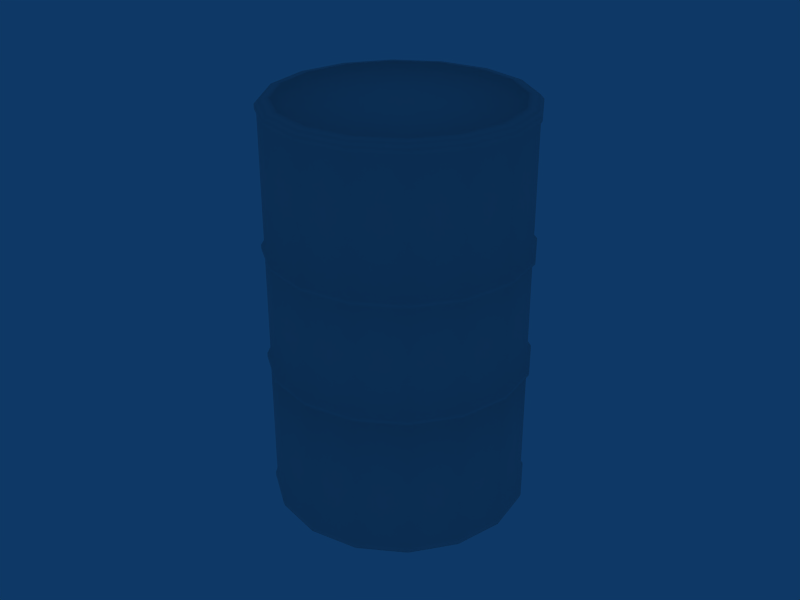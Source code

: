 # Source: Barrel.blend  (saved by Blender 2.49.2; exported with 4.5.12 LTS)
import bpy
from mathutils import Matrix  # noqa: F401  (used for matrix-valued properties, if any)

bpy.ops.wm.read_factory_settings(use_empty=True)
scene = bpy.context.scene
scene.name = 'Scene'

# ---- collections
col_collection_1 = bpy.data.collections.new('Collection 1'); scene.collection.children.link(col_collection_1)

# ---- world
world_world = bpy.data.worlds.new('World'); scene.world = world_world
world_world.color = (0.05656, 0.2208, 0.4)
world_world.use_sun_shadow = False
world_world.sun_shadow_jitter_overblur = 0.0
world_world.cycles.sampling_method = 'MANUAL'
world_world.cycles.sample_map_resolution = 256

# ---- meshes
me_circle_010 = bpy.data.meshes.new('Circle.010')
me_circle_010.from_pydata([(0.2515, 0.2515, -0.5636), (0.3286, 0.1361, -0.5636), (0.3557, -1.555e-08, -0.5636), (0.3286, -0.1361, -0.5636), (0.2515, -0.2515, -0.5636), (0.1361, -0.3286, -0.5636), (5.371e-08, -0.3557, -0.5636), (-0.1361, -0.3286, -0.5636), (-0.2515, -0.2515, -0.5636), (-0.3286, -0.1361, -0.5636), (-0.3557, 4.242e-09, -0.5636), (-0.3286, 0.1361, -0.5636), (-0.2515, 0.2515, -0.5636), (-0.1361, 0.3286, -0.5636), (2.318e-07, 0.3557, -0.5636), (0.1361, 0.3286, -0.5636), (0.0, 0.0, -0.5636), (0.2536, 0.2536, -0.5547), (0.3314, 0.1373, -0.5547), (0.3587, -1.568e-08, -0.5547), (0.3314, -0.1373, -0.5547), (0.2536, -0.2536, -0.5547), (0.1373, -0.3314, -0.5547), (5.416e-08, -0.3587, -0.5547), (-0.1373, -0.3314, -0.5547), (-0.2536, -0.2536, -0.5547), (-0.3314, -0.1373, -0.5547), (-0.3587, 4.278e-09, -0.5547), (-0.3314, 0.1373, -0.5547), (-0.2536, 0.2536, -0.5547), (-0.1373, 0.3314, -0.5547), (2.338e-07, 0.3587, -0.5547), (0.1373, 0.3314, -0.5547), (0.3314, 0.1373, -0.5465), (0.2536, 0.2536, -0.5465), (0.3587, -1.568e-08, -0.5465), (0.3314, -0.1373, -0.5465), (0.2536, -0.2536, -0.5465), (0.1373, -0.3314, -0.5465), (5.416e-08, -0.3587, -0.5465), (-0.1373, -0.3314, -0.5465), (-0.2536, -0.2536, -0.5465), (-0.3314, -0.1373, -0.5465), (-0.3587, 4.278e-09, -0.5465), (-0.3314, 0.1373, -0.5465), (-0.2536, 0.2536, -0.5465), (-0.1373, 0.3314, -0.5465), (2.338e-07, 0.3587, -0.5465), (0.1373, 0.3314, -0.5465), (0.25, 0.25, -0.5374), (0.3266, 0.1353, -0.5374), (0.3535, -1.545e-08, -0.5374), (0.3266, -0.1353, -0.5374), (0.25, -0.25, -0.5374), (0.1353, -0.3266, -0.5374), (5.338e-08, -0.3535, -0.5374), (-0.1353, -0.3266, -0.5374), (-0.25, -0.25, -0.5374), (-0.3266, -0.1353, -0.5374), (-0.3535, 4.216e-09, -0.5374), (-0.3266, 0.1353, -0.5374), (-0.25, 0.25, -0.5374), (-0.1353, 0.3266, -0.5374), (2.304e-07, 0.3535, -0.5374), (0.1353, 0.3266, -0.5374), (0.3266, 0.1353, -0.169), (0.25, 0.25, -0.169), (0.3535, -1.545e-08, -0.169), (0.3266, -0.1353, -0.169), (0.25, -0.25, -0.169), (0.1353, -0.3266, -0.169), (5.338e-08, -0.3535, -0.169), (-0.1353, -0.3266, -0.169), (-0.25, -0.25, -0.169), (-0.3266, -0.1353, -0.169), (-0.3535, 4.216e-09, -0.169), (-0.3266, 0.1353, -0.169), (-0.25, 0.25, -0.169), (-0.1353, 0.3266, -0.169), (2.304e-07, 0.3535, -0.169), (0.1353, 0.3266, -0.169), (0.3343, 0.1385, -0.1624), (0.2559, 0.2559, -0.1624), (0.3618, -1.582e-08, -0.1624), (0.3343, -0.1385, -0.1624), (0.2559, -0.2559, -0.1624), (0.1385, -0.3343, -0.1624), (5.464e-08, -0.3618, -0.1624), (-0.1385, -0.3343, -0.1624), (-0.2559, -0.2559, -0.1624), (-0.3343, -0.1385, -0.1624), (-0.3618, 4.315e-09, -0.1624), (-0.3343, 0.1385, -0.1624), (-0.2559, 0.2559, -0.1624), (-0.1385, 0.3343, -0.1624), (2.358e-07, 0.3618, -0.1624), (0.1385, 0.3343, -0.1624), (0.2559, 0.2559, -0.1516), (0.3343, 0.1385, -0.1516), (0.3618, -1.582e-08, -0.1516), (0.3343, -0.1385, -0.1516), (0.2559, -0.2559, -0.1516), (0.1385, -0.3343, -0.1516), (5.464e-08, -0.3618, -0.1516), (-0.1385, -0.3343, -0.1516), (-0.2559, -0.2559, -0.1516), (-0.3343, -0.1385, -0.1516), (-0.3618, 4.315e-09, -0.1516), (-0.3343, 0.1385, -0.1516), (-0.2559, 0.2559, -0.1516), (-0.1385, 0.3343, -0.1516), (2.358e-07, 0.3618, -0.1516), (0.1385, 0.3343, -0.1516), (0.3257, 0.1349, -0.1408), (0.2493, 0.2493, -0.1408), (0.3525, -1.541e-08, -0.1408), (0.3257, -0.1349, -0.1408), (0.2493, -0.2493, -0.1408), (0.1349, -0.3257, -0.1408), (5.323e-08, -0.3525, -0.1408), (-0.1349, -0.3257, -0.1408), (-0.2493, -0.2493, -0.1408), (-0.3257, -0.1349, -0.1408), (-0.3525, 4.204e-09, -0.1408), (-0.3257, 0.1349, -0.1408), (-0.2493, 0.2493, -0.1408), (-0.1349, 0.3257, -0.1408), (2.297e-07, 0.3525, -0.1408), (0.1349, 0.3257, -0.1408), (0.3257, 0.1349, 0.5269), (0.2493, 0.2493, 0.5269), (0.3525, -1.541e-08, 0.5269), (0.3257, -0.1349, 0.5269), (0.2493, -0.2493, 0.5269), (0.1349, -0.3257, 0.5269), (5.323e-08, -0.3525, 0.5269), (-0.1349, -0.3257, 0.5269), (-0.2493, -0.2493, 0.5269), (-0.3257, -0.1349, 0.5269), (-0.3525, 4.204e-09, 0.5269), (-0.3257, 0.1349, 0.5269), (-0.2493, 0.2493, 0.5269), (-0.1349, 0.3257, 0.5269), (2.297e-07, 0.3525, 0.5269), (0.1349, 0.3257, 0.5269), (0.3303, 0.1368, 0.536), (0.2528, 0.2528, 0.536), (0.3576, -1.563e-08, 0.536), (0.3303, -0.1368, 0.536), (0.2528, -0.2528, 0.536), (0.1368, -0.3303, 0.536), (5.399e-08, -0.3576, 0.536), (-0.1368, -0.3303, 0.536), (-0.2528, -0.2528, 0.536), (-0.3303, -0.1368, 0.536), (-0.3576, 4.264e-09, 0.536), (-0.3303, 0.1368, 0.536), (-0.2528, 0.2528, 0.536), (-0.1368, 0.3303, 0.536), (2.33e-07, 0.3576, 0.536), (0.1368, 0.3303, 0.536), (0.3303, 0.1368, 0.5484), (0.2528, 0.2528, 0.5484), (0.3576, -1.563e-08, 0.5484), (0.3303, -0.1368, 0.5484), (0.2528, -0.2528, 0.5484), (0.1368, -0.3303, 0.5484), (5.399e-08, -0.3576, 0.5484), (-0.1368, -0.3303, 0.5484), (-0.2528, -0.2528, 0.5484), (-0.3303, -0.1368, 0.5484), (-0.3576, 4.264e-09, 0.5484), (-0.3303, 0.1368, 0.5484), (-0.2528, 0.2528, 0.5484), (-0.1368, 0.3303, 0.5484), (2.33e-07, 0.3576, 0.5484), (0.1368, 0.3303, 0.5484), (0.3217, 0.1332, 0.5592), (0.2462, 0.2462, 0.5592), (0.3482, -1.522e-08, 0.5592), (0.3217, -0.1332, 0.5592), (0.2462, -0.2462, 0.5592), (0.1332, -0.3217, 0.5592), (5.258e-08, -0.3482, 0.5592), (-0.1332, -0.3217, 0.5592), (-0.2462, -0.2462, 0.5592), (-0.3217, -0.1332, 0.5592), (-0.3482, 4.152e-09, 0.5592), (-0.3217, 0.1332, 0.5592), (-0.2462, 0.2462, 0.5592), (-0.1332, 0.3217, 0.5592), (2.269e-07, 0.3482, 0.5592), (0.1332, 0.3217, 0.5592), (0.2493, 0.2493, 0.1516), (0.2551, 0.2551, 0.1615), (0.2551, 0.2551, 0.1717), (0.2493, 0.2493, 0.1816), (0.3257, 0.1349, 0.1516), (0.3333, 0.1381, 0.1615), (0.3333, 0.1381, 0.1717), (0.3257, 0.1349, 0.1816), (0.3525, -1.541e-08, 0.1516), (0.3608, -1.577e-08, 0.1615), (0.3608, -1.577e-08, 0.1717), (0.3525, -1.541e-08, 0.1816), (0.3257, -0.1349, 0.1516), (0.3333, -0.1381, 0.1615), (0.3333, -0.1381, 0.1717), (0.3257, -0.1349, 0.1816), (0.2493, -0.2493, 0.1516), (0.2551, -0.2551, 0.1615), (0.2551, -0.2551, 0.1717), (0.2493, -0.2493, 0.1816), (0.1349, -0.3257, 0.1516), (0.1381, -0.3333, 0.1615), (0.1381, -0.3333, 0.1717), (0.1349, -0.3257, 0.1816), (5.323e-08, -0.3525, 0.1516), (5.448e-08, -0.3608, 0.1615), (5.448e-08, -0.3608, 0.1717), (5.323e-08, -0.3525, 0.1816), (-0.1349, -0.3257, 0.1516), (-0.1381, -0.3333, 0.1615), (-0.1381, -0.3333, 0.1717), (-0.1349, -0.3257, 0.1816), (-0.2493, -0.2493, 0.1516), (-0.2551, -0.2551, 0.1615), (-0.2551, -0.2551, 0.1717), (-0.2493, -0.2493, 0.1816), (-0.3257, -0.1349, 0.1516), (-0.3333, -0.1381, 0.1615), (-0.3333, -0.1381, 0.1717), (-0.3257, -0.1349, 0.1816), (-0.3525, 4.204e-09, 0.1516), (-0.3608, 4.302e-09, 0.1615), (-0.3608, 4.302e-09, 0.1717), (-0.3525, 4.204e-09, 0.1816), (-0.3257, 0.1349, 0.1516), (-0.3333, 0.1381, 0.1615), (-0.3333, 0.1381, 0.1717), (-0.3257, 0.1349, 0.1816), (-0.2493, 0.2493, 0.1516), (-0.2551, 0.2551, 0.1615), (-0.2551, 0.2551, 0.1717), (-0.2493, 0.2493, 0.1816), (-0.1349, 0.3257, 0.1516), (-0.1381, 0.3333, 0.1615), (-0.1381, 0.3333, 0.1717), (-0.1349, 0.3257, 0.1816), (2.297e-07, 0.3525, 0.1516), (2.351e-07, 0.3608, 0.1615), (2.351e-07, 0.3608, 0.1717), (2.297e-07, 0.3525, 0.1816), (0.1349, 0.3257, 0.1516), (0.1381, 0.3333, 0.1615), (0.1381, 0.3333, 0.1717), (0.1349, 0.3257, 0.1816), (0.2947, 0.1221, 0.5636), (0.2255, 0.2255, 0.5636), (0.319, -1.394e-08, 0.5636), (0.2947, -0.1221, 0.5636), (0.2255, -0.2255, 0.5636), (0.1221, -0.2947, 0.5636), (4.816e-08, -0.319, 0.5636), (-0.1221, -0.2947, 0.5636), (-0.2255, -0.2255, 0.5636), (-0.2947, -0.1221, 0.5636), (-0.319, 3.803e-09, 0.5636), (-0.2947, 0.1221, 0.5636), (-0.2255, 0.2255, 0.5636), (-0.1221, 0.2947, 0.5636), (2.079e-07, 0.319, 0.5636), (0.1221, 0.2947, 0.5636), (0.22, 0.22, 0.5472), (0.2875, 0.1191, 0.5472), (0.3111, -1.36e-08, 0.5472), (0.2875, -0.1191, 0.5472), (0.22, -0.22, 0.5472), (0.1191, -0.2875, 0.5472), (4.698e-08, -0.3111, 0.5472), (-0.1191, -0.2875, 0.5472), (-0.22, -0.22, 0.5472), (-0.2875, -0.1191, 0.5472), (-0.3111, 3.71e-09, 0.5472), (-0.2875, 0.1191, 0.5472), (-0.22, 0.22, 0.5472), (-0.1191, 0.2875, 0.5472), (2.028e-07, 0.3111, 0.5472), (0.1191, 0.2875, 0.5472), (-0.00262, -0.00262, 0.5472)], [], [(16, 0, 1), (16, 1, 2), (16, 2, 3), (16, 3, 4), (16, 4, 5), (16, 5, 6), (16, 6, 7), (16, 7, 8), (16, 8, 9), (16, 9, 10), (16, 10, 11), (16, 11, 12), (16, 12, 13), (16, 13, 14), (16, 14, 15), (15, 0, 16), (1, 0, 17, 18), (2, 1, 18, 19), (3, 2, 19, 20), (4, 3, 20, 21), (5, 4, 21, 22), (6, 5, 22, 23), (7, 6, 23, 24), (8, 7, 24, 25), (9, 8, 25, 26), (10, 9, 26, 27), (11, 10, 27, 28), (12, 11, 28, 29), (13, 12, 29, 30), (14, 13, 30, 31), (15, 14, 31, 32), (0, 15, 32, 17), (18, 17, 34, 33), (19, 18, 33, 35), (20, 19, 35, 36), (21, 20, 36, 37), (22, 21, 37, 38), (23, 22, 38, 39), (24, 23, 39, 40), (25, 24, 40, 41), (26, 25, 41, 42), (27, 26, 42, 43), (28, 27, 43, 44), (29, 28, 44, 45), (30, 29, 45, 46), (31, 30, 46, 47), (32, 31, 47, 48), (17, 32, 48, 34), (33, 34, 49, 50), (35, 33, 50, 51), (36, 35, 51, 52), (37, 36, 52, 53), (38, 37, 53, 54), (39, 38, 54, 55), (40, 39, 55, 56), (41, 40, 56, 57), (42, 41, 57, 58), (43, 42, 58, 59), (44, 43, 59, 60), (45, 44, 60, 61), (46, 45, 61, 62), (47, 46, 62, 63), (48, 47, 63, 64), (34, 48, 64, 49), (50, 49, 66, 65), (51, 50, 65, 67), (52, 51, 67, 68), (53, 52, 68, 69), (54, 53, 69, 70), (55, 54, 70, 71), (56, 55, 71, 72), (57, 56, 72, 73), (58, 57, 73, 74), (59, 58, 74, 75), (60, 59, 75, 76), (61, 60, 76, 77), (62, 61, 77, 78), (63, 62, 78, 79), (64, 63, 79, 80), (49, 64, 80, 66), (65, 66, 82, 81), (67, 65, 81, 83), (68, 67, 83, 84), (69, 68, 84, 85), (70, 69, 85, 86), (71, 70, 86, 87), (72, 71, 87, 88), (73, 72, 88, 89), (74, 73, 89, 90), (75, 74, 90, 91), (76, 75, 91, 92), (77, 76, 92, 93), (78, 77, 93, 94), (79, 78, 94, 95), (80, 79, 95, 96), (66, 80, 96, 82), (81, 82, 97, 98), (83, 81, 98, 99), (84, 83, 99, 100), (85, 84, 100, 101), (86, 85, 101, 102), (87, 86, 102, 103), (88, 87, 103, 104), (89, 88, 104, 105), (90, 89, 105, 106), (91, 90, 106, 107), (92, 91, 107, 108), (93, 92, 108, 109), (94, 93, 109, 110), (95, 94, 110, 111), (96, 95, 111, 112), (82, 96, 112, 97), (98, 97, 114, 113), (99, 98, 113, 115), (100, 99, 115, 116), (101, 100, 116, 117), (102, 101, 117, 118), (103, 102, 118, 119), (104, 103, 119, 120), (105, 104, 120, 121), (106, 105, 121, 122), (107, 106, 122, 123), (108, 107, 123, 124), (109, 108, 124, 125), (110, 109, 125, 126), (111, 110, 126, 127), (112, 111, 127, 128), (97, 112, 128, 114), (129, 130, 146, 145), (131, 129, 145, 147), (132, 131, 147, 148), (133, 132, 148, 149), (134, 133, 149, 150), (135, 134, 150, 151), (136, 135, 151, 152), (137, 136, 152, 153), (138, 137, 153, 154), (139, 138, 154, 155), (140, 139, 155, 156), (141, 140, 156, 157), (142, 141, 157, 158), (143, 142, 158, 159), (144, 143, 159, 160), (130, 144, 160, 146), (145, 146, 162, 161), (147, 145, 161, 163), (148, 147, 163, 164), (149, 148, 164, 165), (150, 149, 165, 166), (151, 150, 166, 167), (152, 151, 167, 168), (153, 152, 168, 169), (154, 153, 169, 170), (155, 154, 170, 171), (156, 155, 171, 172), (157, 156, 172, 173), (158, 157, 173, 174), (159, 158, 174, 175), (160, 159, 175, 176), (146, 160, 176, 162), (161, 162, 178, 177), (163, 161, 177, 179), (164, 163, 179, 180), (165, 164, 180, 181), (166, 165, 181, 182), (167, 166, 182, 183), (168, 167, 183, 184), (169, 168, 184, 185), (170, 169, 185, 186), (171, 170, 186, 187), (172, 171, 187, 188), (173, 172, 188, 189), (174, 173, 189, 190), (175, 174, 190, 191), (176, 175, 191, 192), (162, 176, 192, 178), (114, 193, 197, 113), (193, 194, 198, 197), (194, 195, 199, 198), (195, 196, 200, 199), (196, 130, 129, 200), (113, 197, 201, 115), (197, 198, 202, 201), (198, 199, 203, 202), (199, 200, 204, 203), (200, 129, 131, 204), (115, 201, 205, 116), (201, 202, 206, 205), (202, 203, 207, 206), (203, 204, 208, 207), (204, 131, 132, 208), (116, 205, 209, 117), (205, 206, 210, 209), (206, 207, 211, 210), (207, 208, 212, 211), (208, 132, 133, 212), (117, 209, 213, 118), (209, 210, 214, 213), (210, 211, 215, 214), (211, 212, 216, 215), (212, 133, 134, 216), (118, 213, 217, 119), (213, 214, 218, 217), (214, 215, 219, 218), (215, 216, 220, 219), (216, 134, 135, 220), (119, 217, 221, 120), (217, 218, 222, 221), (218, 219, 223, 222), (219, 220, 224, 223), (220, 135, 136, 224), (120, 221, 225, 121), (221, 222, 226, 225), (222, 223, 227, 226), (223, 224, 228, 227), (224, 136, 137, 228), (121, 225, 229, 122), (225, 226, 230, 229), (226, 227, 231, 230), (227, 228, 232, 231), (228, 137, 138, 232), (122, 229, 233, 123), (229, 230, 234, 233), (230, 231, 235, 234), (231, 232, 236, 235), (232, 138, 139, 236), (123, 233, 237, 124), (233, 234, 238, 237), (234, 235, 239, 238), (235, 236, 240, 239), (236, 139, 140, 240), (124, 237, 241, 125), (237, 238, 242, 241), (238, 239, 243, 242), (239, 240, 244, 243), (240, 140, 141, 244), (125, 241, 245, 126), (241, 242, 246, 245), (242, 243, 247, 246), (243, 244, 248, 247), (244, 141, 142, 248), (126, 245, 249, 127), (245, 246, 250, 249), (246, 247, 251, 250), (247, 248, 252, 251), (248, 142, 143, 252), (127, 249, 253, 128), (249, 250, 254, 253), (250, 251, 255, 254), (251, 252, 256, 255), (252, 143, 144, 256), (128, 253, 193, 114), (253, 254, 194, 193), (254, 255, 195, 194), (255, 256, 196, 195), (256, 144, 130, 196), (177, 178, 258, 257), (179, 177, 257, 259), (180, 179, 259, 260), (181, 180, 260, 261), (182, 181, 261, 262), (183, 182, 262, 263), (184, 183, 263, 264), (185, 184, 264, 265), (186, 185, 265, 266), (187, 186, 266, 267), (188, 187, 267, 268), (189, 188, 268, 269), (190, 189, 269, 270), (191, 190, 270, 271), (192, 191, 271, 272), (178, 192, 272, 258), (257, 258, 273, 274), (259, 257, 274, 275), (260, 259, 275, 276), (261, 260, 276, 277), (262, 261, 277, 278), (263, 262, 278, 279), (264, 263, 279, 280), (265, 264, 280, 281), (266, 265, 281, 282), (267, 266, 282, 283), (268, 267, 283, 284), (269, 268, 284, 285), (270, 269, 285, 286), (271, 270, 286, 287), (272, 271, 287, 288), (258, 272, 288, 273), (274, 273, 289), (275, 274, 289), (276, 275, 289), (277, 276, 289), (278, 277, 289), (279, 278, 289), (280, 279, 289), (281, 280, 289), (282, 281, 289), (283, 282, 289), (284, 283, 289), (285, 284, 289), (286, 285, 289), (287, 286, 289), (288, 287, 289), (273, 288, 289)])
me_circle_010.polygons.foreach_set('use_smooth', [True] * 304)
_uv = me_circle_010.uv_layers.new(name='UVTex')
_uv.uv.foreach_set('vector', [0.2432, 0.0299, 0.4205, 0.1104, 0.372, 0.1539, 0.2432, 0.0299, 0.372, 0.1539, 0.3292, 0.1826, 0.2432, 0.0299, 0.3292, 0.1826, 0.289, 0.1991, 0.2432, 0.0299, 0.289, 0.1991, 0.2498, 0.206, 0.2432, 0.0299, 0.2498, 0.206, 0.2103, 0.2027, 0.2432, 0.0299, 0.2103, 0.2027, 0.1692, 0.1911, 0.2432, 0.0299, 0.1692, 0.1911, 0.1254, 0.1674, 0.2432, 0.0299, 0.1254, 0.1674, 0.07541, 0.1309, 0.7538, 0.05616, 0.9134, 0.1379, 0.8684, 0.1753, 0.7538, 0.05616, 0.8684, 0.1753, 0.829, 0.1997, 0.7538, 0.05616, 0.829, 0.1997, 0.792, 0.2133, 0.7538, 0.05616, 0.792, 0.2133, 0.7557, 0.2177, 0.7538, 0.05616, 0.7557, 0.2177, 0.7195, 0.2148, 0.7538, 0.05616, 0.7195, 0.2148, 0.6821, 0.2022, 0.7538, 0.05616, 0.6821, 0.2022, 0.642, 0.1784, 0.642, 0.1784, 0.5958, 0.1433, 0.7538, 0.05616, 0.372, 0.1539, 0.4205, 0.1104, 0.4257, 0.1189, 0.3756, 0.1613, 0.3292, 0.1826, 0.372, 0.1539, 0.3756, 0.1613, 0.3314, 0.1894, 0.289, 0.1991, 0.3292, 0.1826, 0.3314, 0.1894, 0.29, 0.2056, 0.2498, 0.206, 0.289, 0.1991, 0.29, 0.2056, 0.25, 0.2123, 0.2103, 0.2027, 0.2498, 0.206, 0.25, 0.2123, 0.2094, 0.2093, 0.1692, 0.1911, 0.2103, 0.2027, 0.2094, 0.2093, 0.1674, 0.1979, 0.1254, 0.1674, 0.1692, 0.1911, 0.1674, 0.1979, 0.1225, 0.1749, 0.07541, 0.1309, 0.1254, 0.1674, 0.1225, 0.1749, 0.07106, 0.1396, 0.8684, 0.1753, 0.9134, 0.1379, 0.9181, 0.1452, 0.8718, 0.1818, 0.829, 0.1997, 0.8684, 0.1753, 0.8718, 0.1818, 0.8312, 0.2058, 0.792, 0.2133, 0.829, 0.1997, 0.8312, 0.2058, 0.7931, 0.2192, 0.7557, 0.2177, 0.792, 0.2133, 0.7931, 0.2192, 0.7558, 0.2238, 0.7195, 0.2148, 0.7557, 0.2177, 0.7558, 0.2238, 0.7185, 0.2207, 0.6821, 0.2022, 0.7195, 0.2148, 0.7185, 0.2207, 0.6802, 0.2083, 0.642, 0.1784, 0.6821, 0.2022, 0.6802, 0.2083, 0.6389, 0.1852, 0.5958, 0.1433, 0.642, 0.1784, 0.6389, 0.1852, 0.5914, 0.1508, 0.3756, 0.1613, 0.4257, 0.1189, 0.4302, 0.1277, 0.379, 0.1689, 0.3314, 0.1894, 0.3756, 0.1613, 0.379, 0.1689, 0.3335, 0.1964, 0.29, 0.2056, 0.3314, 0.1894, 0.3335, 0.1964, 0.2911, 0.2123, 0.25, 0.2123, 0.29, 0.2056, 0.2911, 0.2123, 0.25, 0.2188, 0.2094, 0.2093, 0.25, 0.2123, 0.25, 0.2188, 0.2085, 0.216, 0.1674, 0.1979, 0.2094, 0.2093, 0.2085, 0.216, 0.1653, 0.2048, 0.1225, 0.1749, 0.1674, 0.1979, 0.1653, 0.2048, 0.1192, 0.1824, 0.07106, 0.1396, 0.1225, 0.1749, 0.1192, 0.1824, 0.06688, 0.1483, 0.8718, 0.1818, 0.9181, 0.1452, 0.922, 0.1532, 0.8747, 0.1887, 0.8312, 0.2058, 0.8718, 0.1818, 0.8747, 0.1887, 0.833, 0.2122, 0.7931, 0.2192, 0.8312, 0.2058, 0.833, 0.2122, 0.7939, 0.2253, 0.7558, 0.2238, 0.7931, 0.2192, 0.7939, 0.2253, 0.7557, 0.2298, 0.7185, 0.2207, 0.7558, 0.2238, 0.7557, 0.2298, 0.7175, 0.2269, 0.6802, 0.2083, 0.7185, 0.2207, 0.7175, 0.2269, 0.6781, 0.2145, 0.6389, 0.1852, 0.6802, 0.2083, 0.6781, 0.2145, 0.6356, 0.1921, 0.5914, 0.1508, 0.6389, 0.1852, 0.6356, 0.1921, 0.5873, 0.1588, 0.379, 0.1689, 0.4302, 0.1277, 0.4339, 0.137, 0.3824, 0.1767, 0.3335, 0.1964, 0.379, 0.1689, 0.3824, 0.1767, 0.3356, 0.2034, 0.2911, 0.2123, 0.3335, 0.1964, 0.3356, 0.2034, 0.2921, 0.219, 0.25, 0.2188, 0.2911, 0.2123, 0.2921, 0.219, 0.2501, 0.2254, 0.2085, 0.216, 0.25, 0.2188, 0.2501, 0.2254, 0.2076, 0.2227, 0.1653, 0.2048, 0.2085, 0.216, 0.2076, 0.2227, 0.1634, 0.2118, 0.1192, 0.1824, 0.1653, 0.2048, 0.1634, 0.2118, 0.1161, 0.1899, 0.06688, 0.1483, 0.1192, 0.1824, 0.1161, 0.1899, 0.0637, 0.1571, 0.8747, 0.1887, 0.922, 0.1532, 0.9251, 0.1618, 0.8777, 0.1959, 0.833, 0.2122, 0.8747, 0.1887, 0.8777, 0.1959, 0.8347, 0.2187, 0.7939, 0.2253, 0.833, 0.2122, 0.8347, 0.2187, 0.7947, 0.2315, 0.7557, 0.2298, 0.7939, 0.2253, 0.7947, 0.2315, 0.7556, 0.2359, 0.7175, 0.2269, 0.7557, 0.2298, 0.7556, 0.2359, 0.7167, 0.2328, 0.6781, 0.2145, 0.7175, 0.2269, 0.7167, 0.2328, 0.6762, 0.2212, 0.6356, 0.1921, 0.6781, 0.2145, 0.6762, 0.2212, 0.6326, 0.199, 0.5873, 0.1588, 0.6356, 0.1921, 0.6326, 0.199, 0.5842, 0.1669, 0.3824, 0.1767, 0.4339, 0.137, 0.4894, 0.3541, 0.4251, 0.3655, 0.3356, 0.2034, 0.3824, 0.1767, 0.4251, 0.3655, 0.3654, 0.3744, 0.2921, 0.219, 0.3356, 0.2034, 0.3654, 0.3744, 0.3092, 0.3802, 0.2501, 0.2254, 0.2921, 0.219, 0.3092, 0.3802, 0.2551, 0.383, 0.2076, 0.2227, 0.2501, 0.2254, 0.2551, 0.383, 0.2016, 0.3829, 0.1634, 0.2118, 0.2076, 0.2227, 0.2016, 0.3829, 0.1466, 0.3794, 0.1161, 0.1899, 0.1634, 0.2118, 0.1466, 0.3794, 0.08853, 0.3739, 0.0637, 0.1571, 0.1161, 0.1899, 0.08853, 0.3739, 0.02702, 0.3663, 0.8777, 0.1959, 0.9251, 0.1618, 0.971, 0.3595, 0.9132, 0.3688, 0.8347, 0.2187, 0.8777, 0.1959, 0.9132, 0.3688, 0.8587, 0.3754, 0.7947, 0.2315, 0.8347, 0.2187, 0.8587, 0.3754, 0.8073, 0.38, 0.7556, 0.2359, 0.7947, 0.2315, 0.8073, 0.38, 0.7578, 0.3812, 0.7167, 0.2328, 0.7556, 0.2359, 0.7578, 0.3812, 0.7083, 0.3799, 0.6762, 0.2212, 0.7167, 0.2328, 0.7083, 0.3799, 0.6576, 0.3759, 0.6326, 0.199, 0.6762, 0.2212, 0.6576, 0.3759, 0.6037, 0.3693, 0.5842, 0.1669, 0.6326, 0.199, 0.6037, 0.3693, 0.5458, 0.3604, 0.4251, 0.3655, 0.4894, 0.3541, 0.4922, 0.3647, 0.4262, 0.3751, 0.3654, 0.3744, 0.4251, 0.3655, 0.4262, 0.3751, 0.3659, 0.3835, 0.3092, 0.3802, 0.3654, 0.3744, 0.3659, 0.3835, 0.3094, 0.3889, 0.2551, 0.383, 0.3092, 0.3802, 0.3094, 0.3889, 0.255, 0.3915, 0.2016, 0.3829, 0.2551, 0.383, 0.255, 0.3915, 0.2012, 0.3915, 0.1466, 0.3794, 0.2016, 0.3829, 0.2012, 0.3915, 0.1459, 0.3883, 0.08853, 0.3739, 0.1466, 0.3794, 0.1459, 0.3883, 0.08784, 0.3837, 0.02702, 0.3663, 0.08853, 0.3739, 0.08784, 0.3837, 0.02526, 0.3757, 0.9132, 0.3688, 0.971, 0.3595, 0.9733, 0.3691, 0.914, 0.3775, 0.8587, 0.3754, 0.9132, 0.3688, 0.914, 0.3775, 0.8591, 0.3837, 0.8073, 0.38, 0.8587, 0.3754, 0.8591, 0.3837, 0.8075, 0.3879, 0.7578, 0.3812, 0.8073, 0.38, 0.8075, 0.3879, 0.7576, 0.389, 0.7083, 0.3799, 0.7578, 0.3812, 0.7576, 0.389, 0.7079, 0.3878, 0.6576, 0.3759, 0.7083, 0.3799, 0.7079, 0.3878, 0.6569, 0.3842, 0.6037, 0.3693, 0.6576, 0.3759, 0.6569, 0.3842, 0.6027, 0.3783, 0.5458, 0.3604, 0.6037, 0.3693, 0.6027, 0.3783, 0.5434, 0.3701, 0.4262, 0.3751, 0.4922, 0.3647, 0.4931, 0.3758, 0.4269, 0.3852, 0.3659, 0.3835, 0.4262, 0.3751, 0.4269, 0.3852, 0.3664, 0.3931, 0.3094, 0.3889, 0.3659, 0.3835, 0.3664, 0.3931, 0.3096, 0.398, 0.255, 0.3915, 0.3094, 0.3889, 0.3096, 0.398, 0.2549, 0.4003, 0.2012, 0.3915, 0.255, 0.3915, 0.2549, 0.4003, 0.2008, 0.4004, 0.1459, 0.3883, 0.2012, 0.3915, 0.2008, 0.4004, 0.1453, 0.3975, 0.08784, 0.3837, 0.1459, 0.3883, 0.1453, 0.3975, 0.08693, 0.3933, 0.02526, 0.3757, 0.08784, 0.3837, 0.08693, 0.3933, 0.02419, 0.3863, 0.914, 0.3775, 0.9733, 0.3691, 0.974, 0.3791, 0.9145, 0.3867, 0.8591, 0.3837, 0.914, 0.3775, 0.9145, 0.3867, 0.8594, 0.3924, 0.8075, 0.3879, 0.8591, 0.3837, 0.8594, 0.3924, 0.8075, 0.3963, 0.7576, 0.389, 0.8075, 0.3879, 0.8075, 0.3963, 0.7574, 0.3972, 0.7079, 0.3878, 0.7576, 0.389, 0.7574, 0.3972, 0.7074, 0.396, 0.6569, 0.3842, 0.7079, 0.3878, 0.7074, 0.396, 0.6561, 0.3927, 0.6027, 0.3783, 0.6569, 0.3842, 0.6561, 0.3927, 0.6018, 0.3873, 0.5434, 0.3701, 0.6027, 0.3783, 0.6018, 0.3873, 0.5423, 0.38, 0.4269, 0.3852, 0.4931, 0.3758, 0.4928, 0.387, 0.4276, 0.3954, 0.3664, 0.3931, 0.4269, 0.3852, 0.4276, 0.3954, 0.3669, 0.4024, 0.3096, 0.398, 0.3664, 0.3931, 0.3669, 0.4024, 0.3099, 0.4068, 0.2549, 0.4003, 0.3096, 0.398, 0.3099, 0.4068, 0.2549, 0.4089, 0.2008, 0.4004, 0.2549, 0.4003, 0.2549, 0.4089, 0.2007, 0.4087, 0.1453, 0.3975, 0.2008, 0.4004, 0.2007, 0.4087, 0.1449, 0.4069, 0.08693, 0.3933, 0.1453, 0.3975, 0.1449, 0.4069, 0.08625, 0.4027, 0.02419, 0.3863, 0.08693, 0.3933, 0.08625, 0.4027, 0.02437, 0.3962, 0.9145, 0.3867, 0.974, 0.3791, 0.9737, 0.3891, 0.9152, 0.3955, 0.8594, 0.3924, 0.9145, 0.3867, 0.9152, 0.3955, 0.8599, 0.4012, 0.8075, 0.3963, 0.8594, 0.3924, 0.8599, 0.4012, 0.8077, 0.404, 0.7574, 0.3972, 0.8075, 0.3963, 0.8077, 0.404, 0.7575, 0.4051, 0.7074, 0.396, 0.7574, 0.3972, 0.7575, 0.4051, 0.7073, 0.4041, 0.6561, 0.3927, 0.7074, 0.396, 0.7073, 0.4041, 0.6558, 0.4011, 0.6018, 0.3873, 0.6561, 0.3927, 0.6558, 0.4011, 0.6012, 0.3964, 0.5423, 0.38, 0.6018, 0.3873, 0.6012, 0.3964, 0.5427, 0.39, 0.3846, 0.7661, 0.4335, 0.8043, 0.4296, 0.8124, 0.3812, 0.7732, 0.3393, 0.7411, 0.3846, 0.7661, 0.3812, 0.7732, 0.3371, 0.7479, 0.2961, 0.7272, 0.3393, 0.7411, 0.3371, 0.7479, 0.295, 0.7338, 0.2537, 0.7221, 0.2961, 0.7272, 0.295, 0.7338, 0.2534, 0.7288, 0.211, 0.7259, 0.2537, 0.7221, 0.2534, 0.7288, 0.2117, 0.7327, 0.167, 0.7384, 0.211, 0.7259, 0.2117, 0.7327, 0.169, 0.7455, 0.1208, 0.7619, 0.167, 0.7384, 0.169, 0.7455, 0.1239, 0.7692, 0.07081, 0.7983, 0.1208, 0.7619, 0.1239, 0.7692, 0.07428, 0.8073, 0.8742, 0.7349, 0.9191, 0.7704, 0.9156, 0.778, 0.871, 0.7414, 0.8324, 0.7113, 0.8742, 0.7349, 0.871, 0.7414, 0.8303, 0.7176, 0.7923, 0.698, 0.8324, 0.7113, 0.8303, 0.7176, 0.7913, 0.7044, 0.7531, 0.6934, 0.7923, 0.698, 0.7913, 0.7044, 0.7532, 0.6994, 0.7146, 0.6964, 0.7531, 0.6934, 0.7532, 0.6994, 0.7153, 0.7023, 0.6745, 0.7073, 0.7146, 0.6964, 0.7153, 0.7023, 0.6763, 0.7139, 0.6318, 0.7287, 0.6745, 0.7073, 0.6763, 0.7139, 0.6347, 0.7354, 0.5859, 0.7623, 0.6318, 0.7287, 0.6347, 0.7354, 0.5891, 0.7705, 0.3812, 0.7732, 0.4296, 0.8124, 0.4249, 0.8206, 0.3776, 0.7803, 0.3371, 0.7479, 0.3812, 0.7732, 0.3776, 0.7803, 0.3348, 0.7547, 0.295, 0.7338, 0.3371, 0.7479, 0.3348, 0.7547, 0.2938, 0.7406, 0.2534, 0.7288, 0.295, 0.7338, 0.2938, 0.7406, 0.2532, 0.7355, 0.2117, 0.7327, 0.2534, 0.7288, 0.2532, 0.7355, 0.2124, 0.7395, 0.169, 0.7455, 0.2117, 0.7327, 0.2124, 0.7395, 0.1708, 0.7525, 0.1239, 0.7692, 0.169, 0.7455, 0.1708, 0.7525, 0.1271, 0.7767, 0.07428, 0.8073, 0.1239, 0.7692, 0.1271, 0.7767, 0.07869, 0.8159, 0.871, 0.7414, 0.9156, 0.778, 0.9111, 0.7855, 0.8676, 0.7479, 0.8303, 0.7176, 0.871, 0.7414, 0.8676, 0.7479, 0.8281, 0.7239, 0.7913, 0.7044, 0.8303, 0.7176, 0.8281, 0.7239, 0.7901, 0.7105, 0.7532, 0.6994, 0.7913, 0.7044, 0.7901, 0.7105, 0.7529, 0.7055, 0.7153, 0.7023, 0.7532, 0.6994, 0.7529, 0.7055, 0.716, 0.7086, 0.6763, 0.7139, 0.7153, 0.7023, 0.716, 0.7086, 0.6779, 0.7203, 0.6347, 0.7354, 0.6763, 0.7139, 0.6779, 0.7203, 0.6376, 0.7423, 0.5891, 0.7705, 0.6347, 0.7354, 0.6376, 0.7423, 0.5932, 0.7784, 0.3776, 0.7803, 0.4249, 0.8206, 0.4195, 0.828, 0.3742, 0.7873, 0.3348, 0.7547, 0.3776, 0.7803, 0.3742, 0.7873, 0.3326, 0.7615, 0.2938, 0.7406, 0.3348, 0.7547, 0.3326, 0.7615, 0.2926, 0.7471, 0.2532, 0.7355, 0.2938, 0.7406, 0.2926, 0.7471, 0.2531, 0.742, 0.2124, 0.7395, 0.2532, 0.7355, 0.2531, 0.742, 0.2134, 0.7461, 0.1708, 0.7525, 0.2124, 0.7395, 0.2134, 0.7461, 0.1729, 0.7594, 0.1271, 0.7767, 0.1708, 0.7525, 0.1729, 0.7594, 0.1305, 0.7838, 0.07869, 0.8159, 0.1271, 0.7767, 0.1305, 0.7838, 0.08423, 0.8234, 0.8676, 0.7479, 0.9111, 0.7855, 0.9061, 0.7923, 0.8644, 0.7544, 0.8281, 0.7239, 0.8676, 0.7479, 0.8644, 0.7544, 0.8261, 0.7302, 0.7901, 0.7105, 0.8281, 0.7239, 0.8261, 0.7302, 0.789, 0.7165, 0.7529, 0.7055, 0.7901, 0.7105, 0.789, 0.7165, 0.7528, 0.7114, 0.716, 0.7086, 0.7529, 0.7055, 0.7528, 0.7114, 0.7168, 0.7146, 0.6779, 0.7203, 0.716, 0.7086, 0.7168, 0.7146, 0.6798, 0.7266, 0.6376, 0.7423, 0.6779, 0.7203, 0.6798, 0.7266, 0.6406, 0.7489, 0.5932, 0.7784, 0.6376, 0.7423, 0.6406, 0.7489, 0.5981, 0.7854, 0.4928, 0.387, 0.4908, 0.5698, 0.4258, 0.5607, 0.4276, 0.3954, 0.4908, 0.5698, 0.4909, 0.5809, 0.4252, 0.5708, 0.4258, 0.5607, 0.4909, 0.5809, 0.49, 0.5921, 0.4245, 0.5807, 0.4252, 0.5708, 0.49, 0.5921, 0.4879, 0.6021, 0.4235, 0.5907, 0.4245, 0.5807, 0.4879, 0.6021, 0.4335, 0.8043, 0.3846, 0.7661, 0.4235, 0.5907, 0.4276, 0.3954, 0.4258, 0.5607, 0.3656, 0.5551, 0.3669, 0.4024, 0.4258, 0.5607, 0.4252, 0.5708, 0.3652, 0.5643, 0.3656, 0.5551, 0.4252, 0.5708, 0.4245, 0.5807, 0.3648, 0.5737, 0.3652, 0.5643, 0.4245, 0.5807, 0.4235, 0.5907, 0.3641, 0.5824, 0.3648, 0.5737, 0.4235, 0.5907, 0.3846, 0.7661, 0.3393, 0.7411, 0.3641, 0.5824, 0.3669, 0.4024, 0.3656, 0.5551, 0.3092, 0.5514, 0.3099, 0.4068, 0.3656, 0.5551, 0.3652, 0.5643, 0.3091, 0.5601, 0.3092, 0.5514, 0.3652, 0.5643, 0.3648, 0.5737, 0.309, 0.5691, 0.3091, 0.5601, 0.3648, 0.5737, 0.3641, 0.5824, 0.3089, 0.5777, 0.309, 0.5691, 0.3641, 0.5824, 0.3393, 0.7411, 0.2961, 0.7272, 0.3089, 0.5777, 0.3099, 0.4068, 0.3092, 0.5514, 0.2546, 0.5505, 0.2549, 0.4089, 0.3092, 0.5514, 0.3091, 0.5601, 0.2548, 0.5591, 0.2546, 0.5505, 0.3091, 0.5601, 0.309, 0.5691, 0.2551, 0.5679, 0.2548, 0.5591, 0.309, 0.5691, 0.3089, 0.5777, 0.2552, 0.5763, 0.2551, 0.5679, 0.3089, 0.5777, 0.2961, 0.7272, 0.2537, 0.7221, 0.2552, 0.5763, 0.2549, 0.4089, 0.2546, 0.5505, 0.2003, 0.5523, 0.2007, 0.4087, 0.2546, 0.5505, 0.2548, 0.5591, 0.2007, 0.5609, 0.2003, 0.5523, 0.2548, 0.5591, 0.2551, 0.5679, 0.2013, 0.5698, 0.2007, 0.5609, 0.2551, 0.5679, 0.2552, 0.5763, 0.2018, 0.5783, 0.2013, 0.5698, 0.2552, 0.5763, 0.2537, 0.7221, 0.211, 0.7259, 0.2018, 0.5783, 0.2007, 0.4087, 0.2003, 0.5523, 0.1446, 0.5566, 0.1449, 0.4069, 0.2003, 0.5523, 0.2007, 0.5609, 0.1453, 0.5655, 0.1446, 0.5566, 0.2007, 0.5609, 0.2013, 0.5698, 0.1462, 0.5746, 0.1453, 0.5655, 0.2013, 0.5698, 0.2018, 0.5783, 0.1471, 0.5835, 0.1462, 0.5746, 0.2018, 0.5783, 0.211, 0.7259, 0.167, 0.7384, 0.1471, 0.5835, 0.1449, 0.4069, 0.1446, 0.5566, 0.08634, 0.563, 0.08625, 0.4027, 0.1446, 0.5566, 0.1453, 0.5655, 0.0871, 0.5723, 0.08634, 0.563, 0.1453, 0.5655, 0.1462, 0.5746, 0.08825, 0.5819, 0.0871, 0.5723, 0.1462, 0.5746, 0.1471, 0.5835, 0.08936, 0.5915, 0.08825, 0.5819, 0.1471, 0.5835, 0.167, 0.7384, 0.1208, 0.7619, 0.08936, 0.5915, 0.08625, 0.4027, 0.08634, 0.563, 0.02445, 0.5708, 0.02437, 0.3962, 0.08634, 0.563, 0.0871, 0.5723, 0.0242, 0.5813, 0.02445, 0.5708, 0.0871, 0.5723, 0.08825, 0.5819, 0.02549, 0.5918, 0.0242, 0.5813, 0.08825, 0.5819, 0.08936, 0.5915, 0.02784, 0.602, 0.02549, 0.5918, 0.08936, 0.5915, 0.1208, 0.7619, 0.07081, 0.7983, 0.02784, 0.602, 0.9737, 0.3891, 0.972, 0.5548, 0.9126, 0.5462, 0.9152, 0.3955, 0.972, 0.5548, 0.9721, 0.5649, 0.9119, 0.5554, 0.9126, 0.5462, 0.9721, 0.5649, 0.9712, 0.5752, 0.9113, 0.5645, 0.9119, 0.5554, 0.9712, 0.5752, 0.9693, 0.5843, 0.9104, 0.5737, 0.9113, 0.5645, 0.9693, 0.5843, 0.9191, 0.7704, 0.8742, 0.7349, 0.9104, 0.5737, 0.9152, 0.3955, 0.9126, 0.5462, 0.8574, 0.5406, 0.8599, 0.4012, 0.9126, 0.5462, 0.9119, 0.5554, 0.8569, 0.549, 0.8574, 0.5406, 0.9119, 0.5554, 0.9113, 0.5645, 0.8566, 0.5577, 0.8569, 0.549, 0.9113, 0.5645, 0.9104, 0.5737, 0.8559, 0.5657, 0.8566, 0.5577, 0.9104, 0.5737, 0.8742, 0.7349, 0.8324, 0.7113, 0.8559, 0.5657, 0.8599, 0.4012, 0.8574, 0.5406, 0.8055, 0.5366, 0.8077, 0.404, 0.8574, 0.5406, 0.8569, 0.549, 0.8054, 0.5446, 0.8055, 0.5366, 0.8569, 0.549, 0.8566, 0.5577, 0.8053, 0.5528, 0.8054, 0.5446, 0.8566, 0.5577, 0.8559, 0.5657, 0.8049, 0.5609, 0.8053, 0.5528, 0.8559, 0.5657, 0.8324, 0.7113, 0.7923, 0.698, 0.8049, 0.5609, 0.8077, 0.404, 0.8055, 0.5366, 0.7553, 0.5357, 0.7575, 0.4051, 0.8055, 0.5366, 0.8054, 0.5446, 0.7554, 0.5435, 0.7553, 0.5357, 0.8054, 0.5446, 0.8053, 0.5528, 0.7556, 0.5516, 0.7554, 0.5435, 0.8053, 0.5528, 0.8049, 0.5609, 0.7556, 0.5591, 0.7556, 0.5516, 0.8049, 0.5609, 0.7923, 0.698, 0.7531, 0.6934, 0.7556, 0.5591, 0.7575, 0.4051, 0.7553, 0.5357, 0.7058, 0.5366, 0.7073, 0.4041, 0.7553, 0.5357, 0.7554, 0.5435, 0.7061, 0.5442, 0.7058, 0.5366, 0.7554, 0.5435, 0.7556, 0.5516, 0.7065, 0.5523, 0.7061, 0.5442, 0.7556, 0.5516, 0.7556, 0.5591, 0.7069, 0.5601, 0.7065, 0.5523, 0.7556, 0.5591, 0.7531, 0.6934, 0.7146, 0.6964, 0.7069, 0.5601, 0.7073, 0.4041, 0.7058, 0.5366, 0.6548, 0.5399, 0.6558, 0.4011, 0.7058, 0.5366, 0.7061, 0.5442, 0.6552, 0.5482, 0.6548, 0.5399, 0.7061, 0.5442, 0.7065, 0.5523, 0.656, 0.5566, 0.6552, 0.5482, 0.7065, 0.5523, 0.7069, 0.5601, 0.6568, 0.5648, 0.656, 0.5566, 0.7069, 0.5601, 0.7146, 0.6964, 0.6745, 0.7073, 0.6568, 0.5648, 0.6558, 0.4011, 0.6548, 0.5399, 0.6004, 0.5456, 0.6012, 0.3964, 0.6548, 0.5399, 0.6552, 0.5482, 0.6011, 0.5547, 0.6004, 0.5456, 0.6552, 0.5482, 0.656, 0.5566, 0.6022, 0.5636, 0.6011, 0.5547, 0.656, 0.5566, 0.6568, 0.5648, 0.6032, 0.5726, 0.6022, 0.5636, 0.6568, 0.5648, 0.6745, 0.7073, 0.6318, 0.7287, 0.6032, 0.5726, 0.6012, 0.3964, 0.6004, 0.5456, 0.5423, 0.5529, 0.5427, 0.39, 0.6004, 0.5456, 0.6011, 0.5547, 0.5423, 0.5622, 0.5423, 0.5529, 0.6011, 0.5547, 0.6022, 0.5636, 0.5435, 0.572, 0.5423, 0.5622, 0.6022, 0.5636, 0.6032, 0.5726, 0.5456, 0.5816, 0.5435, 0.572, 0.6032, 0.5726, 0.6318, 0.7287, 0.5859, 0.7623, 0.5456, 0.5816, 0.3742, 0.7873, 0.4195, 0.828, 0.4094, 0.8394, 0.3682, 0.7985, 0.3326, 0.7615, 0.3742, 0.7873, 0.3682, 0.7985, 0.3289, 0.7722, 0.2926, 0.7471, 0.3326, 0.7615, 0.3289, 0.7722, 0.291, 0.7573, 0.2531, 0.742, 0.2926, 0.7471, 0.291, 0.7573, 0.253, 0.7528, 0.2134, 0.7461, 0.2531, 0.742, 0.253, 0.7528, 0.215, 0.7567, 0.1729, 0.7594, 0.2134, 0.7461, 0.215, 0.7567, 0.1764, 0.7702, 0.1305, 0.7838, 0.1729, 0.7594, 0.1764, 0.7702, 0.1362, 0.795, 0.08423, 0.8234, 0.1305, 0.7838, 0.1362, 0.795, 0.09399, 0.8344, 0.8644, 0.7544, 0.9061, 0.7923, 0.8967, 0.8028, 0.8589, 0.7647, 0.8261, 0.7302, 0.8644, 0.7544, 0.8589, 0.7647, 0.8227, 0.7402, 0.789, 0.7165, 0.8261, 0.7302, 0.8227, 0.7402, 0.7874, 0.7262, 0.7528, 0.7114, 0.789, 0.7165, 0.7874, 0.7262, 0.7526, 0.721, 0.7168, 0.7146, 0.7528, 0.7114, 0.7526, 0.721, 0.7182, 0.7242, 0.6798, 0.7266, 0.7168, 0.7146, 0.7182, 0.7242, 0.683, 0.7365, 0.6406, 0.7489, 0.6798, 0.7266, 0.683, 0.7365, 0.6458, 0.7592, 0.5981, 0.7854, 0.6406, 0.7489, 0.6458, 0.7592, 0.6071, 0.7955, 0.3682, 0.7985, 0.4094, 0.8394, 0.4035, 0.8468, 0.3641, 0.8056, 0.3289, 0.7722, 0.3682, 0.7985, 0.3641, 0.8056, 0.3266, 0.7787, 0.291, 0.7573, 0.3289, 0.7722, 0.3266, 0.7787, 0.2898, 0.7641, 0.253, 0.7528, 0.291, 0.7573, 0.2898, 0.7641, 0.253, 0.7597, 0.215, 0.7567, 0.253, 0.7528, 0.253, 0.7597, 0.216, 0.7634, 0.1764, 0.7702, 0.215, 0.7567, 0.216, 0.7634, 0.1786, 0.7769, 0.1362, 0.795, 0.1764, 0.7702, 0.1786, 0.7769, 0.1401, 0.8022, 0.09399, 0.8344, 0.1362, 0.795, 0.1401, 0.8022, 0.09972, 0.842, 0.8589, 0.7647, 0.8967, 0.8028, 0.8916, 0.8092, 0.855, 0.7712, 0.8227, 0.7402, 0.8589, 0.7647, 0.855, 0.7712, 0.8205, 0.7462, 0.7874, 0.7262, 0.8227, 0.7402, 0.8205, 0.7462, 0.7862, 0.7326, 0.7526, 0.721, 0.7874, 0.7262, 0.7862, 0.7326, 0.7525, 0.7272, 0.7182, 0.7242, 0.7526, 0.721, 0.7525, 0.7272, 0.7191, 0.7302, 0.683, 0.7365, 0.7182, 0.7242, 0.7191, 0.7302, 0.6851, 0.7428, 0.6458, 0.7592, 0.683, 0.7365, 0.6851, 0.7428, 0.6494, 0.7659, 0.6071, 0.7955, 0.6458, 0.7592, 0.6494, 0.7659, 0.6123, 0.8024, 0.3641, 0.8056, 0.4035, 0.8468, 0.2497, 0.9143, 0.3266, 0.7787, 0.3641, 0.8056, 0.2497, 0.9143, 0.2898, 0.7641, 0.3266, 0.7787, 0.2497, 0.9143, 0.253, 0.7597, 0.2898, 0.7641, 0.2497, 0.9143, 0.216, 0.7634, 0.253, 0.7597, 0.2497, 0.9143, 0.1786, 0.7769, 0.216, 0.7634, 0.2497, 0.9143, 0.1401, 0.8022, 0.1786, 0.7769, 0.2497, 0.9143, 0.09972, 0.842, 0.1401, 0.8022, 0.2497, 0.9143, 0.855, 0.7712, 0.8916, 0.8092, 0.7519, 0.8696, 0.8205, 0.7462, 0.855, 0.7712, 0.7519, 0.8696, 0.7862, 0.7326, 0.8205, 0.7462, 0.7519, 0.8696, 0.7525, 0.7272, 0.7862, 0.7326, 0.7519, 0.8696, 0.7191, 0.7302, 0.7525, 0.7272, 0.7519, 0.8696, 0.6851, 0.7428, 0.7191, 0.7302, 0.7519, 0.8696, 0.6494, 0.7659, 0.6851, 0.7428, 0.7519, 0.8696, 0.6123, 0.8024, 0.6494, 0.7659, 0.7519, 0.8696])
me_circle_010.use_remesh_preserve_volume = False
me_circle_010.use_remesh_preserve_attributes = False
me_circle_010.use_mirror_vertex_groups = False
me_circle_010.update()

# ---- objects
ob_circle_001 = bpy.data.objects.new('Circle.001', me_circle_010)

# ---- transforms, parenting, visibility, modifiers, constraints
ob_circle_001.location = (0.0, 0.0, 0.0)
ob_circle_001.rotation_euler = (0.0, 0.0, 3.895)
ob_circle_001.scale = (0.513, 0.513, 0.513)
ob_circle_001.lock_rotations_4d = False
ob_circle_001.empty_display_type = 'ARROWS'
ob_circle_001.lineart.crease_threshold = 0.0

# ---- collection membership
col_collection_1.objects.link(ob_circle_001)

# ---- scene / render settings (as saved in the file)
scene.frame_start = 1; scene.frame_end = 835; scene.frame_set(1)
scene.render.engine = 'BLENDER_EEVEE_NEXT'
scene.render.image_settings.file_format = 'FFMPEG'
scene.render.image_settings.color_mode = 'RGB'
scene.render.image_settings.compression = 90
scene.render.resolution_x = 800
scene.render.resolution_y = 600
scene.render.pixel_aspect_x = 100.0
scene.render.pixel_aspect_y = 100.0
scene.render.fps = 25
scene.render.dither_intensity = 0.0
scene.render.use_compositing = False
scene.render.use_sequencer = False
scene.render.bake_margin = 2
scene.render.bake_bias = 0.0
scene.render.use_stamp_time = False
scene.render.use_stamp_date = False
scene.render.use_stamp_frame = False
scene.render.use_stamp_camera = False
scene.render.use_stamp_scene = False
scene.render.use_stamp_filename = False
scene.render.use_stamp_render_time = False
scene.render.stamp_font_size = 0
scene.cycles.use_denoising = False
scene.cycles.samples = 10
scene.cycles.sampling_pattern = 'TABULATED_SOBOL'
scene.cycles.light_sampling_threshold = 0.0
scene.cycles.use_adaptive_sampling = False
scene.cycles.use_light_tree = False
scene.cycles.blur_glossy = 0.0
scene.cycles.volume_bounces = 1
scene.cycles.pixel_filter_type = 'GAUSSIAN'
scene.cycles.sample_clamp_indirect = 0.0
scene.view_settings.view_transform = 'Raw'
bpy.context.view_layer.update()

# ---- added for rendering (the .blend has no active camera): camera
cam_auto = bpy.data.cameras.new('AutoCamera')
cam_auto.lens = 50.0
cam_auto.sensor_width = 36.0
cam_auto.clip_end = 1000.0
ob_auto_camera = bpy.data.objects.new('AutoCamera', cam_auto)
scene.collection.objects.link(ob_auto_camera)
ob_auto_camera.location = (0.870375, -1.04445, 0.6963)
ob_auto_camera.rotation_euler = (1.09748, -7.21219e-08, 0.694738)
scene.camera = ob_auto_camera
bpy.context.view_layer.update()
